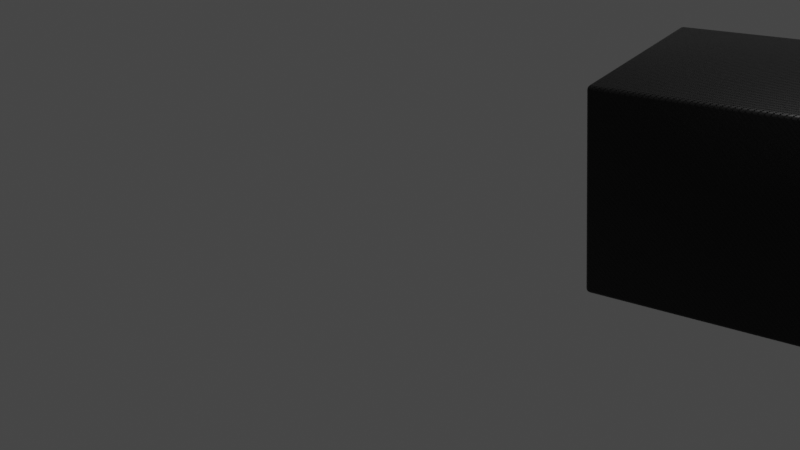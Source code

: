 # Source: Carbon_Fiber.blend  (saved by Blender 2.81.16; exported with 4.5.12 LTS)
import bpy
from mathutils import Matrix  # noqa: F401  (used for matrix-valued properties, if any)

bpy.ops.wm.read_factory_settings(use_empty=True)
scene = bpy.context.scene
scene.name = 'Scene'

# ---- collections
col_collection = bpy.data.collections.new('Collection'); scene.collection.children.link(col_collection)

# ---- materials (node trees are filled in below, after node groups)
mat_carbon_fiber = bpy.data.materials.new('Carbon Fiber')
mat_carbon_fiber.use_transparent_shadow = False

# ---- node groups
ng_carbon_fiber = bpy.data.node_groups.new('Carbon Fiber', 'ShaderNodeTree')
_s = ng_carbon_fiber.interface.new_socket(name='BSDF', in_out='OUTPUT', socket_type='NodeSocketShader')
_s = ng_carbon_fiber.interface.new_socket(name='Texture Cord UV/Object', in_out='INPUT', socket_type='NodeSocketVector')
_s = ng_carbon_fiber.interface.new_socket(name='Base Color', in_out='INPUT', socket_type='NodeSocketColor')
_s = ng_carbon_fiber.interface.new_socket(name='Checker Scale', in_out='INPUT', socket_type='NodeSocketFloat')
_s.default_value = 135.0
_s = ng_carbon_fiber.interface.new_socket(name='Fiber Scale', in_out='INPUT', socket_type='NodeSocketFloat')
_s.default_value = 800.0
_s.min_value = -1000.0
_s.max_value = 1000.0
_s = ng_carbon_fiber.interface.new_socket(name='Invert Gloss', in_out='INPUT', socket_type='NodeSocketFloat')
_s.subtype = 'FACTOR'
_s.default_value = 1.0
_s.min_value = 0.0
_s.max_value = 1.0
_s = ng_carbon_fiber.interface.new_socket(name='Clearcoat', in_out='INPUT', socket_type='NodeSocketFloat')
_s.subtype = 'FACTOR'
_s.min_value = 0.0
_s.max_value = 1.0
_N = ng_carbon_fiber.nodes; _L = ng_carbon_fiber.links
n0 = _N.new('ShaderNodeTexChecker'); n0.name = 'Checker Texture'; n0.location = (-405, 474)
n0.inputs[1].default_value = (1.0, 0.7874, 0.7874, 1.0)
n0.inputs[2].default_value = (0.0, 0.0, 0.0, 1.0)
n1 = _N.new('ShaderNodeMapping'); n1.name = 'Mapping'; n1.location = (-852, 452)
n1.width = 240
n2 = _N.new('ShaderNodeTexChecker'); n2.name = 'Checker Texture.001'; n2.location = (-225, 215)
n2.inputs[1].default_value = (1.0, 1.0, 1.0, 1.0)
n2.inputs[2].default_value = (0.0, 0.0, 0.0, 1.0)
n3 = _N.new('ShaderNodeMix'); n3.name = 'Mix'; n3.location = (-5, 402)
n3.data_type = 'RGBA'
n3.blend_type = 'SUBTRACT'
n3.clamp_result = True
n3.inputs[0].default_value = 1.0
n4 = _N.new('ShaderNodeMath'); n4.name = 'Math'; n4.location = (-368, -34)
n4.hide = True
n4.operation = 'ROUND'
n5 = _N.new('ShaderNodeVectorMath'); n5.name = 'Vector Math'; n5.location = (-408, 225)
n5.inputs[1].default_value = (0.1, 0.1, 0.1)
n6 = _N.new('ShaderNodeTexWave'); n6.name = 'Wave Texture'; n6.location = (-180, -26)
n6.bands_direction = 'DIAGONAL'
n6.rings_direction = 'SPHERICAL'
n6.wave_profile = 'SAW'
n6.inputs[2].default_value = 4.0
n6.inputs[3].default_value = 8.0
n6.inputs[4].default_value = 8.0
n7 = _N.new('ShaderNodeMix'); n7.name = 'Mix.001'; n7.location = (113, 221)
n7.data_type = 'RGBA'
n7.blend_type = 'SCREEN'
n7.inputs[0].default_value = 1.0
n8 = _N.new('ShaderNodeBump'); n8.name = 'Bump'; n8.location = (256, -118)
n8.inputs[0].default_value = 0.05
n8.inputs[1].default_value = 1.0
n8.inputs[2].default_value = 1.0
n9 = _N.new('NodeReroute'); n9.name = 'Reroute'; n9.location = (-563, -9)
n9.width = 16
n9.socket_idname = 'NodeSocketFloat'
n10 = _N.new('ShaderNodeInvert'); n10.name = 'Invert'; n10.location = (324, 216)
n11 = _N.new('NodeGroupOutput'); n11.name = 'Group Output'; n11.location = (916, 322)
n12 = _N.new('ShaderNodeBsdfPrincipled'); n12.name = 'Principled BSDF'; n12.location = (502, 430)
n12.distribution = 'GGX'
n12.subsurface_method = 'BURLEY'
n12.inputs[3].default_value = 1.45
n12.inputs[21].default_value = 1.2
n12.inputs[27].default_value = (0.0, 0.0, 0.0, 1.0)
n12.inputs[28].default_value = 1.0
n13 = _N.new('NodeGroupInput'); n13.name = 'Group Input'; n13.location = (-1170, 372)
_L.new(n1.outputs[0], n0.inputs[0])
_L.new(n13.outputs[0], n1.inputs[0])
_L.new(n9.outputs[0], n0.inputs[3])
_L.new(n9.outputs[0], n4.inputs[0])
_L.new(n0.outputs[0], n3.inputs[6])
_L.new(n2.outputs[0], n3.inputs[7])
_L.new(n5.outputs[0], n2.inputs[0])
_L.new(n4.outputs[0], n2.inputs[3])
_L.new(n10.outputs[0], n12.inputs[2])
_L.new(n1.outputs[0], n5.inputs[0])
_L.new(n1.outputs[0], n6.inputs[0])
_L.new(n3.outputs[2], n7.inputs[6])
_L.new(n6.outputs[1], n7.inputs[7])
_L.new(n7.outputs[2], n10.inputs[1])
_L.new(n12.outputs[0], n11.inputs[0])
_L.new(n7.outputs[2], n8.inputs[3])
_L.new(n8.outputs[0], n12.inputs[5])
_L.new(n13.outputs[2], n9.inputs[0])
_L.new(n13.outputs[3], n6.inputs[1])
_L.new(n13.outputs[4], n10.inputs[0])
_L.new(n13.outputs[5], n12.inputs[19])
_L.new(n13.outputs[1], n12.inputs[0])
n11.is_active_output = True
ng_auto_smooth = bpy.data.node_groups.new('Auto Smooth', 'GeometryNodeTree')
_s = ng_auto_smooth.interface.new_socket(name='Geometry', in_out='OUTPUT', socket_type='NodeSocketGeometry')
_s = ng_auto_smooth.interface.new_socket(name='Geometry', in_out='INPUT', socket_type='NodeSocketGeometry')
_s = ng_auto_smooth.interface.new_socket(name='Angle', in_out='INPUT', socket_type='NodeSocketFloat')
_s.subtype = 'ANGLE'
_s.min_value = 0.0
_s.max_value = 3.142
ng_auto_smooth.is_modifier = True
_N = ng_auto_smooth.nodes; _L = ng_auto_smooth.links
n0 = _N.new('NodeGroupOutput'); n0.name = 'Group Output'; n0.location = (480, -100)
n1 = _N.new('NodeGroupInput'); n1.name = 'Group Input'; n1.location = (-420, -300)
n2 = _N.new('NodeGroupInput'); n2.name = 'Group Input.001'; n2.location = (-60, -100)
n3 = _N.new('GeometryNodeSetShadeSmooth'); n3.name = 'Set Shade Smooth'; n3.location = (120, -100)
n3.domain = 'EDGE'
n4 = _N.new('GeometryNodeSetShadeSmooth'); n4.name = 'Set Shade Smooth.001'; n4.location = (300, -100)
n5 = _N.new('GeometryNodeInputMeshEdgeAngle'); n5.name = 'Edge Angle'; n5.location = (-420, -220)
n6 = _N.new('GeometryNodeInputEdgeSmooth'); n6.name = 'Is Edge Smooth'; n6.location = (-60, -160)
n7 = _N.new('GeometryNodeInputShadeSmooth'); n7.name = 'Is Face Smooth'; n7.location = (-240, -340)
n8 = _N.new('FunctionNodeBooleanMath'); n8.name = 'Boolean Math'; n8.location = (-60, -220)
n9 = _N.new('FunctionNodeCompare'); n9.name = 'Compare'; n9.location = (-240, -180)
n9.operation = 'LESS_EQUAL'
_L.new(n5.outputs[0], n9.inputs[0])
_L.new(n4.outputs[0], n0.inputs[0])
_L.new(n1.outputs[1], n9.inputs[1])
_L.new(n9.outputs[0], n8.inputs[0])
_L.new(n7.outputs[0], n8.inputs[1])
_L.new(n2.outputs[0], n3.inputs[0])
_L.new(n6.outputs[0], n3.inputs[1])
_L.new(n3.outputs[0], n4.inputs[0])
_L.new(n8.outputs[0], n3.inputs[2])
n0.is_active_output = True

# ---- material node trees
mat_carbon_fiber.use_nodes = True; mat_carbon_fiber.node_tree.nodes.clear()
_N = mat_carbon_fiber.node_tree.nodes; _L = mat_carbon_fiber.node_tree.links
n0 = _N.new('ShaderNodeOutputMaterial'); n0.name = 'Material Output'; n0.location = (923, 310)
n1 = _N.new('ShaderNodeTexCoord'); n1.name = 'Texture Coordinate'; n1.location = (-346, 153)
n2 = _N.new('ShaderNodeGroup'); n2.name = 'Group'; n2.location = (-77, 125)
n2.width = 183
n2.node_tree = ng_carbon_fiber
n2.inputs[1].default_value = (0.0, 0.0, 0.0, 1.0)
n2.inputs[2].default_value = 315.0
n2.inputs[3].default_value = 800.0
n2.inputs[4].default_value = 1.0
n2.inputs[5].default_value = 0.0
_L.new(n2.outputs[0], n0.inputs[0])
_L.new(n1.outputs[2], n2.inputs[0])
n0.is_active_output = True

# ---- world
world_world = bpy.data.worlds.new('World'); scene.world = world_world
world_world.use_nodes = True; world_world.node_tree.nodes.clear()
_N = world_world.node_tree.nodes; _L = world_world.node_tree.links
n0 = _N.new('ShaderNodeOutputWorld'); n0.name = 'World Output'; n0.location = (300, 300)
n1 = _N.new('ShaderNodeBackground'); n1.name = 'Background'; n1.location = (10, 300)
n1.inputs[0].default_value = (0.05088, 0.05088, 0.05088, 1.0)
_L.new(n1.outputs[0], n0.inputs[0])
n0.is_active_output = True
world_world.color = (0.05088, 0.05088, 0.05088)
world_world.use_sun_shadow = False
world_world.sun_shadow_jitter_overblur = 0.0

# ---- cameras
cam_camera = bpy.data.cameras.new('Camera')
cam_camera.clip_end = 100.0
cam_camera.ortho_scale = 7.314

# ---- lights
light_light = bpy.data.lights.new('Light', 'POINT')
light_light.transmission_factor = 0.0
light_light.energy = 1000.0
light_light.shadow_soft_size = 0.1
light_light.shadow_maximum_resolution = 0.006
light_light.use_absolute_resolution = True

# ---- meshes
me_cube_001 = bpy.data.meshes.new('Cube.001')
me_cube_001.from_pydata([(-0.9614, -0.9614, -1.0), (-0.9614, -1.0, -0.9614), (-1.0, -0.9614, -0.9614), (-0.9614, -0.9807, -0.9948), (-0.9807, -0.9614, -0.9948), (-0.9799, -0.9799, -0.9898), (-0.9807, -0.9948, -0.9614), (-0.9614, -0.9948, -0.9807), (-0.9799, -0.9898, -0.9799), (-0.9948, -0.9614, -0.9807), (-0.9948, -0.9807, -0.9614), (-0.9898, -0.9799, -0.9799), (-0.9614, -1.0, 0.9614), (-0.9614, -0.9614, 1.0), (-1.0, -0.9614, 0.9614), (-0.9614, -0.9948, 0.9807), (-0.9807, -0.9948, 0.9614), (-0.9799, -0.9898, 0.9799), (-0.9807, -0.9614, 0.9948), (-0.9614, -0.9807, 0.9948), (-0.9799, -0.9799, 0.9898), (-0.9948, -0.9807, 0.9614), (-0.9948, -0.9614, 0.9807), (-0.9898, -0.9799, 0.9799), (-0.9614, 0.9614, -1.0), (-1.0, 0.9614, -0.9614), (-0.9614, 1.0, -0.9614), (-0.9807, 0.9614, -0.9948), (-0.9614, 0.9807, -0.9948), (-0.9799, 0.9799, -0.9898), (-0.9948, 0.9807, -0.9614), (-0.9948, 0.9614, -0.9807), (-0.9898, 0.9799, -0.9799), (-0.9614, 0.9948, -0.9807), (-0.9807, 0.9948, -0.9614), (-0.9799, 0.9898, -0.9799), (-0.9614, 0.9614, 1.0), (-0.9614, 1.0, 0.9614), (-1.0, 0.9614, 0.9614), (-0.9614, 0.9807, 0.9948), (-0.9807, 0.9614, 0.9948), (-0.9799, 0.9799, 0.9898), (-0.9807, 0.9948, 0.9614), (-0.9614, 0.9948, 0.9807), (-0.9799, 0.9898, 0.9799), (-0.9948, 0.9614, 0.9807), (-0.9948, 0.9807, 0.9614), (-0.9898, 0.9799, 0.9799), (0.9614, -0.9614, -1.0), (1.0, -0.9614, -0.9614), (0.9614, -1.0, -0.9614), (0.9807, -0.9614, -0.9948), (0.9614, -0.9807, -0.9948), (0.9799, -0.9799, -0.9898), (0.9948, -0.9807, -0.9614), (0.9948, -0.9614, -0.9807), (0.9898, -0.9799, -0.9799), (0.9614, -0.9948, -0.9807), (0.9807, -0.9948, -0.9614), (0.9799, -0.9898, -0.9799), (0.9614, -0.9614, 1.0), (0.9614, -1.0, 0.9614), (1.0, -0.9614, 0.9614), (0.9614, -0.9807, 0.9948), (0.9807, -0.9614, 0.9948), (0.9799, -0.9799, 0.9898), (0.9807, -0.9948, 0.9614), (0.9614, -0.9948, 0.9807), (0.9799, -0.9898, 0.9799), (0.9948, -0.9614, 0.9807), (0.9948, -0.9807, 0.9614), (0.9898, -0.9799, 0.9799), (0.9614, 0.9614, -1.0), (0.9614, 1.0, -0.9614), (1.0, 0.9614, -0.9614), (0.9614, 0.9807, -0.9948), (0.9807, 0.9614, -0.9948), (0.9799, 0.9799, -0.9898), (0.9807, 0.9948, -0.9614), (0.9614, 0.9948, -0.9807), (0.9799, 0.9898, -0.9799), (0.9948, 0.9614, -0.9807), (0.9948, 0.9807, -0.9614), (0.9898, 0.9799, -0.9799), (0.9614, 0.9614, 1.0), (1.0, 0.9614, 0.9614), (0.9614, 1.0, 0.9614), (0.9807, 0.9614, 0.9948), (0.9614, 0.9807, 0.9948), (0.9799, 0.9799, 0.9898), (0.9948, 0.9807, 0.9614), (0.9948, 0.9614, 0.9807), (0.9898, 0.9799, 0.9799), (0.9614, 0.9948, 0.9807), (0.9807, 0.9948, 0.9614), (0.9799, 0.9898, 0.9799)], [], [(50, 61, 12, 1), (74, 85, 62, 49), (84, 36, 13, 60), (2, 14, 38, 25), (26, 37, 86, 73), (0, 3, 5, 4), (3, 7, 8, 5), (1, 6, 8, 7), (6, 10, 11, 8), (2, 9, 11, 10), (9, 4, 5, 11), (5, 8, 11), (12, 15, 17, 16), (15, 19, 20, 17), (13, 18, 20, 19), (18, 22, 23, 20), (14, 21, 23, 22), (21, 16, 17, 23), (17, 20, 23), (24, 27, 29, 28), (27, 31, 32, 29), (25, 30, 32, 31), (30, 34, 35, 32), (26, 33, 35, 34), (33, 28, 29, 35), (29, 32, 35), (36, 39, 41, 40), (39, 43, 44, 41), (37, 42, 44, 43), (42, 46, 47, 44), (38, 45, 47, 46), (45, 40, 41, 47), (41, 44, 47), (48, 51, 53, 52), (51, 55, 56, 53), (49, 54, 56, 55), (54, 58, 59, 56), (50, 57, 59, 58), (57, 52, 53, 59), (53, 56, 59), (60, 63, 65, 64), (63, 67, 68, 65), (61, 66, 68, 67), (66, 70, 71, 68), (62, 69, 71, 70), (69, 64, 65, 71), (65, 68, 71), (72, 75, 77, 76), (75, 79, 80, 77), (73, 78, 80, 79), (78, 82, 83, 80), (74, 81, 83, 82), (81, 76, 77, 83), (77, 80, 83), (84, 87, 89, 88), (87, 91, 92, 89), (85, 90, 92, 91), (90, 94, 95, 92), (86, 93, 95, 94), (93, 88, 89, 95), (89, 92, 95), (24, 0, 4, 27), (27, 4, 9, 31), (31, 9, 2, 25), (1, 12, 16, 6), (6, 16, 21, 10), (10, 21, 14, 2), (13, 36, 40, 18), (18, 40, 45, 22), (22, 45, 38, 14), (37, 26, 34, 42), (42, 34, 30, 46), (46, 30, 25, 38), (72, 24, 28, 75), (75, 28, 33, 79), (79, 33, 26, 73), (36, 84, 88, 39), (39, 88, 93, 43), (43, 93, 86, 37), (85, 74, 82, 90), (90, 82, 78, 94), (94, 78, 73, 86), (48, 72, 76, 51), (51, 76, 81, 55), (55, 81, 74, 49), (84, 60, 64, 87), (87, 64, 69, 91), (91, 69, 62, 85), (61, 50, 58, 66), (66, 58, 54, 70), (70, 54, 49, 62), (0, 48, 52, 3), (3, 52, 57, 7), (7, 57, 50, 1), (60, 13, 19, 63), (63, 19, 15, 67), (67, 15, 12, 61), (24, 72, 48, 0)])
me_cube_001.polygons.foreach_set('use_smooth', [True] * 98)
_uv = me_cube_001.uv_layers.new(name='UVMap')
_uv.uv.foreach_set('vector', [0.3798, 0.7548, 0.6202, 0.7548, 0.6202, 0.9952, 0.3798, 0.9952, 0.3798, 0.5048, 0.6202, 0.5048, 0.6202, 0.7452, 0.3798, 0.7452, 0.6298, 0.5048, 0.8702, 0.5048, 0.8702, 0.7452, 0.6298, 0.7452, 0.3798, 0.004825, 0.6202, 0.004825, 0.6202, 0.2452, 0.3798, 0.2452, 0.3798, 0.2548, 0.6202, 0.2548, 0.6202, 0.4952, 0.3798, 0.4952, 0.1298, 0.7452, 0.1298, 0.7476, 0.1275, 0.7475, 0.1274, 0.7452, 0.1298, 0.7476, 0.1298, 0.75, 0.1275, 0.75, 0.1275, 0.7475, 0.3798, 0.9952, 0.3798, 0.9976, 0.3775, 0.9975, 0.3774, 0.9952, 0.3798, 0.9976, 0.3798, 1.0, 0.3775, 1.0, 0.3775, 0.9975, 0.3798, 0.004825, 0.3774, 0.004825, 0.3775, 0.002518, 0.3798, 0.002416, 0.3774, 0.004825, 0.375, 0.004825, 0.375, 0.002518, 0.3775, 0.002518, 0.1275, 0.7475, 0.1275, 0.75, 0.125, 0.7475, 0.6202, 0.9952, 0.6226, 0.9952, 0.6225, 0.9975, 0.6202, 0.9976, 0.6226, 0.9952, 0.625, 0.9952, 0.625, 0.9975, 0.6225, 0.9975, 0.8702, 0.7452, 0.8726, 0.7452, 0.8725, 0.7475, 0.8702, 0.7476, 0.8726, 0.7452, 0.875, 0.7452, 0.875, 0.7475, 0.8725, 0.7475, 0.6202, 0.004825, 0.6202, 0.002416, 0.6225, 0.002518, 0.6226, 0.004825, 0.6202, 0.002416, 0.6202, 0.0, 0.6225, 0.0, 0.6225, 0.002518, 0.6225, 0.9975, 0.625, 0.9975, 0.6225, 1.0, 0.1298, 0.5048, 0.1274, 0.5048, 0.1275, 0.5025, 0.1298, 0.5024, 0.1274, 0.5048, 0.125, 0.5048, 0.125, 0.5025, 0.1275, 0.5025, 0.3798, 0.2452, 0.3798, 0.2476, 0.3775, 0.2475, 0.3774, 0.2452, 0.3798, 0.2476, 0.3798, 0.2524, 0.3775, 0.2525, 0.3775, 0.2475, 0.3798, 0.2548, 0.3774, 0.2548, 0.3775, 0.2525, 0.3798, 0.2524, 0.3774, 0.2548, 0.375, 0.2548, 0.375, 0.2525, 0.3775, 0.2525, 0.1275, 0.5025, 0.125, 0.5025, 0.1275, 0.5, 0.8702, 0.5048, 0.8702, 0.5024, 0.8725, 0.5025, 0.8726, 0.5048, 0.8702, 0.5024, 0.8702, 0.5, 0.8725, 0.5, 0.8725, 0.5025, 0.6202, 0.2548, 0.6202, 0.2524, 0.6225, 0.2525, 0.6226, 0.2548, 0.6202, 0.2524, 0.6202, 0.2476, 0.6225, 0.2475, 0.6225, 0.2525, 0.6202, 0.2452, 0.6226, 0.2452, 0.6225, 0.2475, 0.6202, 0.2476, 0.6226, 0.2452, 0.625, 0.2452, 0.625, 0.2475, 0.6225, 0.2475, 0.8725, 0.5025, 0.8725, 0.5, 0.875, 0.5025, 0.3702, 0.7452, 0.3726, 0.7452, 0.3725, 0.7475, 0.3702, 0.7476, 0.3726, 0.7452, 0.3774, 0.7452, 0.3775, 0.7475, 0.3725, 0.7475, 0.3798, 0.7452, 0.3798, 0.7476, 0.3775, 0.7475, 0.3774, 0.7452, 0.3798, 0.7476, 0.3798, 0.7524, 0.3775, 0.7525, 0.3775, 0.7475, 0.3798, 0.7548, 0.3774, 0.7548, 0.3775, 0.7525, 0.3798, 0.7524, 0.3774, 0.7548, 0.375, 0.7548, 0.375, 0.7525, 0.3775, 0.7525, 0.3725, 0.7475, 0.375, 0.7475, 0.3725, 0.75, 0.6298, 0.7452, 0.6298, 0.7476, 0.6275, 0.7475, 0.6274, 0.7452, 0.6298, 0.7476, 0.6298, 0.75, 0.6275, 0.75, 0.6275, 0.7475, 0.6202, 0.7548, 0.6202, 0.7524, 0.6225, 0.7525, 0.6226, 0.7548, 0.6202, 0.7524, 0.6202, 0.7476, 0.6225, 0.7475, 0.6225, 0.7525, 0.6202, 0.7452, 0.6226, 0.7452, 0.6225, 0.7475, 0.6202, 0.7476, 0.6226, 0.7452, 0.6274, 0.7452, 0.6275, 0.7475, 0.6225, 0.7475, 0.6275, 0.7475, 0.6275, 0.75, 0.625, 0.7475, 0.3702, 0.5048, 0.3702, 0.5024, 0.3725, 0.5025, 0.3726, 0.5048, 0.3702, 0.5024, 0.3702, 0.5, 0.3725, 0.5, 0.3725, 0.5025, 0.3798, 0.4952, 0.3798, 0.4976, 0.3775, 0.4975, 0.3774, 0.4952, 0.3798, 0.4976, 0.3798, 0.5024, 0.3775, 0.5025, 0.3775, 0.4975, 0.3798, 0.5048, 0.3774, 0.5048, 0.3775, 0.5025, 0.3798, 0.5024, 0.3774, 0.5048, 0.3726, 0.5048, 0.3725, 0.5025, 0.3775, 0.5025, 0.3725, 0.5025, 0.3725, 0.5, 0.375, 0.5025, 0.6298, 0.5048, 0.6274, 0.5048, 0.6275, 0.5025, 0.6298, 0.5024, 0.6274, 0.5048, 0.6226, 0.5048, 0.6225, 0.5025, 0.6275, 0.5025, 0.6202, 0.5048, 0.6202, 0.5024, 0.6225, 0.5025, 0.6226, 0.5048, 0.6202, 0.5024, 0.6202, 0.4976, 0.6225, 0.4975, 0.6225, 0.5025, 0.6202, 0.4952, 0.6226, 0.4952, 0.6225, 0.4975, 0.6202, 0.4976, 0.6226, 0.4952, 0.625, 0.4952, 0.625, 0.4975, 0.6225, 0.4975, 0.6275, 0.5025, 0.625, 0.5025, 0.6275, 0.5, 0.1298, 0.5048, 0.1298, 0.7452, 0.1274, 0.7452, 0.1274, 0.5048, 0.1274, 0.5048, 0.1274, 0.7452, 0.125, 0.7452, 0.125, 0.5048, 0.3774, 0.2452, 0.3774, 0.004825, 0.3798, 0.004825, 0.3798, 0.2452, 0.3798, 0.9952, 0.6202, 0.9952, 0.6202, 0.9976, 0.3798, 0.9976, 0.3798, 0.9976, 0.6202, 0.9976, 0.6202, 1.0, 0.3798, 1.0, 0.3798, 0.002416, 0.6202, 0.002416, 0.6202, 0.004825, 0.3798, 0.004825, 0.8702, 0.7452, 0.8702, 0.5048, 0.8726, 0.5048, 0.8726, 0.7452, 0.8726, 0.7452, 0.8726, 0.5048, 0.875, 0.5048, 0.875, 0.7452, 0.6226, 0.004825, 0.6226, 0.2452, 0.6202, 0.2452, 0.6202, 0.004825, 0.6202, 0.2548, 0.3798, 0.2548, 0.3798, 0.2524, 0.6202, 0.2524, 0.6202, 0.2524, 0.3798, 0.2524, 0.3798, 0.2476, 0.6202, 0.2476, 0.6202, 0.2476, 0.3798, 0.2476, 0.3798, 0.2452, 0.6202, 0.2452, 0.3702, 0.5048, 0.1298, 0.5048, 0.1298, 0.5024, 0.3702, 0.5024, 0.3702, 0.5024, 0.1298, 0.5024, 0.1298, 0.5, 0.3702, 0.5, 0.3774, 0.4952, 0.3774, 0.2548, 0.3798, 0.2548, 0.3798, 0.4952, 0.8702, 0.5048, 0.6298, 0.5048, 0.6298, 0.5024, 0.8702, 0.5024, 0.8702, 0.5024, 0.6298, 0.5024, 0.6298, 0.5, 0.8702, 0.5, 0.6226, 0.2548, 0.6226, 0.4952, 0.6202, 0.4952, 0.6202, 0.2548, 0.6202, 0.5048, 0.3798, 0.5048, 0.3798, 0.5024, 0.6202, 0.5024, 0.6202, 0.5024, 0.3798, 0.5024, 0.3798, 0.4976, 0.6202, 0.4976, 0.6202, 0.4976, 0.3798, 0.4976, 0.3798, 0.4952, 0.6202, 0.4952, 0.3702, 0.7452, 0.3702, 0.5048, 0.3726, 0.5048, 0.3726, 0.7452, 0.3726, 0.7452, 0.3726, 0.5048, 0.3774, 0.5048, 0.3774, 0.7452, 0.3774, 0.7452, 0.3774, 0.5048, 0.3798, 0.5048, 0.3798, 0.7452, 0.6298, 0.5048, 0.6298, 0.7452, 0.6274, 0.7452, 0.6274, 0.5048, 0.6274, 0.5048, 0.6274, 0.7452, 0.6226, 0.7452, 0.6226, 0.5048, 0.6226, 0.5048, 0.6226, 0.7452, 0.6202, 0.7452, 0.6202, 0.5048, 0.6202, 0.7548, 0.3798, 0.7548, 0.3798, 0.7524, 0.6202, 0.7524, 0.6202, 0.7524, 0.3798, 0.7524, 0.3798, 0.7476, 0.6202, 0.7476, 0.6202, 0.7476, 0.3798, 0.7476, 0.3798, 0.7452, 0.6202, 0.7452, 0.1298, 0.7452, 0.3702, 0.7452, 0.3702, 0.7476, 0.1298, 0.7476, 0.1298, 0.7476, 0.3702, 0.7476, 0.3702, 0.75, 0.1298, 0.75, 0.3774, 0.9952, 0.3774, 0.7548, 0.3798, 0.7548, 0.3798, 0.9952, 0.6298, 0.7452, 0.8702, 0.7452, 0.8702, 0.7476, 0.6298, 0.7476, 0.6298, 0.7476, 0.8702, 0.7476, 0.8702, 0.75, 0.6298, 0.75, 0.6226, 0.7548, 0.6226, 0.9952, 0.6202, 0.9952, 0.6202, 0.7548, 0.1298, 0.5048, 0.3702, 0.5048, 0.3702, 0.7452, 0.1298, 0.7452])
me_cube_001.materials.append(mat_carbon_fiber)
me_cube_001.use_remesh_fix_poles = True
me_cube_001.use_remesh_preserve_attributes = False
me_cube_001.use_mirror_vertex_groups = False
me_cube_001.update()

# ---- objects
ob_light = bpy.data.objects.new('Light', light_light)
ob_camera = bpy.data.objects.new('Camera', cam_camera)
ob_cube = bpy.data.objects.new('Cube', me_cube_001)

# ---- transforms, parenting, visibility, modifiers, constraints
ob_light.location = (4.076, 1.005, 5.904)
ob_light.rotation_euler = (0.6503, 0.05522, 1.866)
ob_light.lock_rotations_4d = False
ob_light.empty_display_type = 'ARROWS'
ob_light.color = (0.0, 0.0, 0.0, 0.0)
ob_light.lineart.crease_threshold = 0.0
ob_camera.location = (7.359, -6.926, 4.958)
ob_camera.rotation_euler = (1.109, 0.0, 0.8149)
ob_camera.lock_rotations_4d = False
ob_camera.empty_display_type = 'ARROWS'
ob_camera.color = (0.0, 0.0, 0.0, 0.0)
ob_camera.display_type = 'WIRE'
ob_camera.lineart.crease_threshold = 0.0
ob_cube.location = (2.784, 1.553, 0.9191)
ob_cube.rotation_euler = (0.02325, -0.06718, 0.1889)
ob_cube.lineart.crease_threshold = 0.0
_m = ob_cube.modifiers.new('Auto Smooth', 'NODES')
_m.node_group = ng_auto_smooth
_gi = [s.identifier for s in ng_auto_smooth.interface.items_tree if s.item_type == 'SOCKET' and s.in_out == 'INPUT']
_m[_gi[1]] = 1.817  # Angle

# ---- collection membership
col_collection.objects.link(ob_light)
col_collection.objects.link(ob_camera)
col_collection.objects.link(ob_cube)

# ---- scene / render settings (as saved in the file)
scene.camera = ob_camera
scene.frame_start = 1; scene.frame_end = 250; scene.frame_set(1)
scene.render.engine = 'BLENDER_EEVEE_NEXT'
scene.cycles.use_denoising = False
scene.cycles.samples = 128
scene.cycles.sampling_pattern = 'TABULATED_SOBOL'
scene.cycles.use_adaptive_sampling = False
scene.cycles.use_light_tree = False
scene.eevee.use_gtao = True
scene.eevee.use_raytracing = True
scene.view_settings.view_transform = 'Filmic'
bpy.context.view_layer.update()
